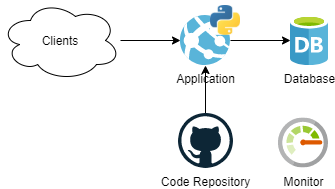

The diagram above was exported from draw.io. Its source (the exported page's mxGraphModel, read from the mxfile embedded in the PNG):
<mxGraphModel dx="768" dy="482" grid="1" gridSize="10" guides="1" tooltips="1" connect="1" arrows="1" fold="1" page="1" pageScale="1" pageWidth="850" pageHeight="1100" math="0" shadow="0">
  <root>
    <mxCell id="0" />
    <mxCell id="1" parent="0" />
    <mxCell id="fRM7M_-FmZ26ERnyzUcv-5" style="edgeStyle=orthogonalEdgeStyle;rounded=0;orthogonalLoop=1;jettySize=auto;html=1;" edge="1" parent="1" source="fRM7M_-FmZ26ERnyzUcv-2" target="fRM7M_-FmZ26ERnyzUcv-4">
      <mxGeometry relative="1" as="geometry" />
    </mxCell>
    <mxCell id="fRM7M_-FmZ26ERnyzUcv-2" value="Application" style="aspect=fixed;html=1;points=[];align=center;image;fontSize=12;image=img/lib/mscae/App_Services.svg;" vertex="1" parent="1">
      <mxGeometry x="350" y="140" width="50" height="50" as="geometry" />
    </mxCell>
    <mxCell id="fRM7M_-FmZ26ERnyzUcv-4" value="Database" style="aspect=fixed;html=1;points=[];align=center;image;fontSize=12;image=img/lib/mscae/Database_General.svg;" vertex="1" parent="1">
      <mxGeometry x="460" y="140" width="38" height="50" as="geometry" />
    </mxCell>
    <mxCell id="fRM7M_-FmZ26ERnyzUcv-7" style="edgeStyle=orthogonalEdgeStyle;rounded=0;orthogonalLoop=1;jettySize=auto;html=1;" edge="1" parent="1" source="fRM7M_-FmZ26ERnyzUcv-6" target="fRM7M_-FmZ26ERnyzUcv-2">
      <mxGeometry relative="1" as="geometry" />
    </mxCell>
    <mxCell id="fRM7M_-FmZ26ERnyzUcv-6" value="Clients" style="ellipse;shape=cloud;whiteSpace=wrap;html=1;" vertex="1" parent="1">
      <mxGeometry x="170" y="125" width="120" height="80" as="geometry" />
    </mxCell>
    <mxCell id="0LKKD5Tr96KSTBy3HDDm-1" value="Monitor" style="aspect=fixed;html=1;points=[];align=center;image;fontSize=12;image=img/lib/mscae/Monitor.svg;" vertex="1" parent="1">
      <mxGeometry x="448" y="242.5" width="50" height="50" as="geometry" />
    </mxCell>
    <mxCell id="WdJwgA3aJvLQDDQPf8ly-1" value="" style="shape=image;verticalLabelPosition=bottom;labelBackgroundColor=#ffffff;verticalAlign=top;aspect=fixed;imageAspect=0;image=data:image/jpeg,(base64 omitted: 7976 chars);" vertex="1" parent="1">
      <mxGeometry x="380" y="130" width="30" height="29.87" as="geometry" />
    </mxCell>
    <mxCell id="JmWVd7-s_bRDgE4teYi--3" style="edgeStyle=orthogonalEdgeStyle;rounded=0;orthogonalLoop=1;jettySize=auto;html=1;" edge="1" parent="1" source="JmWVd7-s_bRDgE4teYi--2" target="fRM7M_-FmZ26ERnyzUcv-2">
      <mxGeometry relative="1" as="geometry" />
    </mxCell>
    <mxCell id="JmWVd7-s_bRDgE4teYi--2" value="Code Repository" style="dashed=0;outlineConnect=0;html=1;align=center;labelPosition=center;verticalLabelPosition=bottom;verticalAlign=top;shape=mxgraph.weblogos.github" vertex="1" parent="1">
      <mxGeometry x="347.5" y="237.5" width="55" height="55" as="geometry" />
    </mxCell>
  </root>
</mxGraphModel>